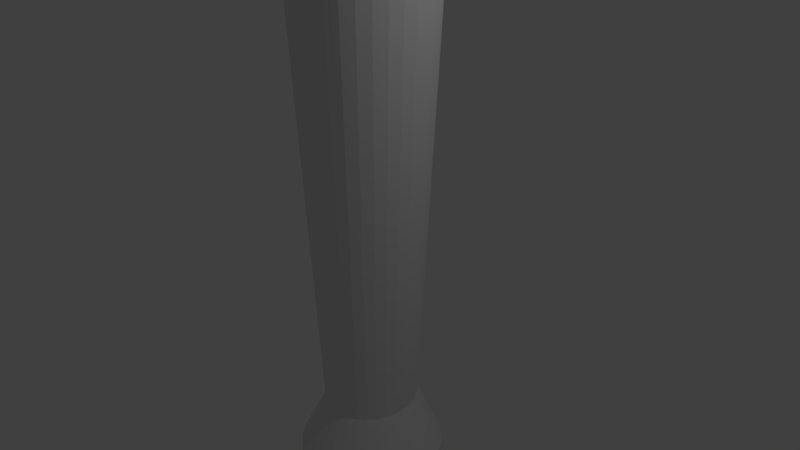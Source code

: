 # Source: Bat.blend  (saved by Blender 2.78.0; exported with 4.5.12 LTS)
import bpy
from mathutils import Matrix  # noqa: F401  (used for matrix-valued properties, if any)

bpy.ops.wm.read_factory_settings(use_empty=True)
scene = bpy.context.scene
scene.name = 'Scene'

# ---- collections
col_collection_1 = bpy.data.collections.new('Collection 1'); scene.collection.children.link(col_collection_1)

# ---- world
world_world = bpy.data.worlds.new('World'); scene.world = world_world
world_world.color = (0.05088, 0.05088, 0.05088)
world_world.use_sun_shadow = False
world_world.sun_shadow_jitter_overblur = 0.0
world_world.cycles.sampling_method = 'MANUAL'

# ---- cameras
cam_camera = bpy.data.cameras.new('Camera')
cam_camera.clip_end = 100.0
cam_camera.lens = 35.0
cam_camera.sensor_width = 32.0
cam_camera.sensor_height = 18.0
cam_camera.ortho_scale = 7.314
cam_camera.dof.focus_distance = 0.0
cam_camera.dof.aperture_fstop = 128.0

# ---- lights
light_lamp = bpy.data.lights.new('Lamp', 'POINT')
light_lamp.transmission_factor = 0.0
light_lamp.cutoff_distance = 30.0
light_lamp.energy = 100.0
light_lamp.shadow_buffer_clip_start = 1.001
light_lamp.shadow_soft_size = 0.1
light_lamp.shadow_maximum_resolution = 0.006
light_lamp.use_absolute_resolution = True

# ---- meshes
me_cylinder = bpy.data.meshes.new('Cylinder')
me_cylinder.from_pydata([(1.774e-08, 0.8058, -3.347), (-2.978e-08, 1.457, 13.94), (0.1557, 0.7903, -3.347), (0.2613, 1.429, 13.94), (0.3053, 0.7444, -3.347), (0.5126, 1.346, 13.94), (0.4433, 0.67, -3.347), (0.7441, 1.211, 13.94), (0.5642, 0.5698, -3.347), (0.9471, 1.03, 13.94), (0.6634, 0.4477, -3.347), (1.114, 0.8093, 13.94), (0.7372, 0.3084, -3.347), (1.237, 0.5575, 13.94), (0.7826, 0.1572, -3.347), (1.314, 0.2842, 13.94), (0.7979, 1.226e-07, -3.347), (1.339, -3.613e-08, 13.94), (0.7826, -0.1572, -3.347), (1.314, -0.2842, 13.94), (0.7372, -0.3084, -3.347), (1.237, -0.5575, 13.94), (0.6634, -0.4477, -3.347), (1.114, -0.8093, 13.94), (0.5642, -0.5698, -3.347), (0.9471, -1.03, 13.94), (0.4433, -0.67, -3.347), (0.7441, -1.211, 13.94), (0.3053, -0.7444, -3.347), (0.5126, -1.346, 13.94), (0.1557, -0.7903, -3.347), (0.2613, -1.429, 13.94), (-2.422e-07, -0.8058, -3.347), (-4.662e-07, -1.457, 13.94), (-0.1557, -0.7903, -3.347), (-0.2613, -1.429, 13.94), (-0.3053, -0.7444, -3.347), (-0.5126, -1.346, 13.94), (-0.4433, -0.67, -3.347), (-0.7441, -1.211, 13.94), (-0.5642, -0.5698, -3.347), (-0.9471, -1.03, 13.94), (-0.6634, -0.4477, -3.347), (-1.114, -0.8093, 13.94), (-0.7372, -0.3084, -3.347), (-1.237, -0.5575, 13.94), (-0.7826, -0.1572, -3.347), (-1.314, -0.2842, 13.94), (-0.7979, 8.398e-07, -3.347), (-1.339, 1.26e-06, 13.94), (-0.7826, 0.1572, -3.347), (-1.314, 0.2842, 13.94), (-0.7372, 0.3084, -3.347), (-1.237, 0.5575, 13.94), (-0.6634, 0.4477, -3.347), (-1.114, 0.8093, 13.94), (-0.5642, 0.5698, -3.347), (-0.9471, 1.03, 13.94), (-0.4433, 0.67, -3.347), (-0.7441, 1.211, 13.94), (-0.3053, 0.7444, -3.347), (-0.5125, 1.346, 13.94), (-0.1557, 0.7903, -3.347), (-0.2613, 1.429, 13.94), (0.07783, 0.798, -3.347), (0.1306, 1.443, 13.94), (0.0, 1.0, -2.942), (0.1951, 0.9808, -2.942), (0.2305, 0.7674, -3.347), (0.3869, 1.387, 13.94), (0.3827, 0.9239, -2.942), (0.3743, 0.7072, -3.347), (0.6283, 1.279, 13.94), (0.5556, 0.8315, -2.942), (0.5037, 0.6199, -3.347), (0.8456, 1.121, 13.94), (0.7071, 0.7071, -2.942), (0.6138, 0.5087, -3.347), (1.03, 0.9197, 13.94), (0.8315, 0.5556, -2.942), (0.7003, 0.378, -3.347), (1.176, 0.6834, 13.94), (0.9239, 0.3827, -2.942), (0.7599, 0.2328, -3.347), (1.276, 0.4208, 13.94), (0.9808, 0.1951, -2.942), (0.7902, 0.0786, -3.347), (1.326, 0.1421, 13.94), (1.0, 7.55e-08, -2.942), (0.7902, -0.0786, -3.347), (1.326, -0.1421, 13.94), (0.9808, -0.1951, -2.942), (0.7599, -0.2328, -3.347), (1.276, -0.4208, 13.94), (0.9239, -0.3827, -2.942), (0.7003, -0.378, -3.347), (1.176, -0.6834, 13.94), (0.8315, -0.5556, -2.942), (0.6138, -0.5087, -3.347), (1.03, -0.9197, 13.94), (0.7071, -0.7071, -2.942), (0.5037, -0.6199, -3.347), (0.8456, -1.121, 13.94), (0.5556, -0.8315, -2.942), (0.3743, -0.7072, -3.347), (0.6283, -1.279, 13.94), (0.3827, -0.9239, -2.942), (0.2305, -0.7674, -3.347), (0.3869, -1.387, 13.94), (0.1951, -0.9808, -2.942), (0.07783, -0.798, -3.347), (0.1306, -1.443, 13.94), (-3.258e-07, -1.0, -2.942), (-0.07783, -0.798, -3.347), (-0.1306, -1.443, 13.94), (-0.1951, -0.9808, -2.942), (-0.2305, -0.7674, -3.347), (-0.3869, -1.387, 13.94), (-0.3827, -0.9239, -2.942), (-0.3743, -0.7072, -3.347), (-0.6283, -1.279, 13.94), (-0.5556, -0.8315, -2.942), (-0.5037, -0.6199, -3.347), (-0.8456, -1.121, 13.94), (-0.7071, -0.7071, -2.942), (-0.6138, -0.5087, -3.347), (-1.03, -0.9197, 13.94), (-0.8315, -0.5556, -2.942), (-0.7003, -0.378, -3.347), (-1.176, -0.6834, 13.94), (-0.9239, -0.3827, -2.942), (-0.7599, -0.2328, -3.347), (-1.276, -0.4208, 13.94), (-0.9808, -0.1951, -2.942), (-0.7902, -0.0786, -3.347), (-1.326, -0.1421, 13.94), (-1.0, 9.656e-07, -2.942), (-0.7902, 0.0786, -3.347), (-1.326, 0.1421, 13.94), (-0.9808, 0.1951, -2.942), (-0.7599, 0.2328, -3.347), (-1.276, 0.4208, 13.94), (-0.9239, 0.3827, -2.942), (-0.7003, 0.378, -3.347), (-1.176, 0.6834, 13.94), (-0.8315, 0.5556, -2.942), (-0.6138, 0.5087, -3.347), (-1.03, 0.9197, 13.94), (-0.7071, 0.7071, -2.942), (-0.5037, 0.6199, -3.347), (-0.8456, 1.121, 13.94), (-0.5556, 0.8315, -2.942), (-0.3743, 0.7072, -3.347), (-0.6283, 1.279, 13.94), (-0.3827, 0.9239, -2.942), (-0.2305, 0.7674, -3.347), (-0.3869, 1.387, 13.94), (-0.1951, 0.9808, -2.942), (-0.07783, 0.798, -3.347), (-0.1306, 1.443, 13.94), (-0.09754, 0.9904, -2.942), (-0.2889, 0.9523, -2.942), (-0.4691, 0.8777, -2.942), (-0.6313, 0.7693, -2.942), (-0.7693, 0.6313, -2.942), (-0.8777, 0.4691, -2.942), (-0.9523, 0.2889, -2.942), (-0.9904, 0.09755, -2.942), (-0.9904, -0.09754, -2.942), (-0.9523, -0.2889, -2.942), (-0.8777, -0.4691, -2.942), (-0.7693, -0.6313, -2.942), (-0.6313, -0.7693, -2.942), (-0.4691, -0.8777, -2.942), (-0.2889, -0.9523, -2.942), (-0.09755, -0.9904, -2.942), (0.09754, -0.9904, -2.942), (0.2889, -0.9523, -2.942), (0.4691, -0.8777, -2.942), (0.6313, -0.7693, -2.942), (0.7693, -0.6313, -2.942), (0.8777, -0.4691, -2.942), (0.9523, -0.2889, -2.942), (0.9904, -0.09755, -2.942), (0.9904, 0.09755, -2.942), (0.9523, 0.2889, -2.942), (0.8777, 0.4691, -2.942), (0.7693, 0.6313, -2.942), (0.6313, 0.7693, -2.942), (0.4691, 0.8777, -2.942), (0.2889, 0.9523, -2.942), (0.09755, 0.9904, -2.942), (0.1167, 0.7942, -3.347), (0.06532, 1.45, 13.94), (3.544e-08, 0.6584, -2.174), (0.1951, 0.9808, -3.194), (0.2679, 0.7559, -3.347), (0.3241, 1.408, 13.94), (0.3827, 0.9239, -3.194), (0.4088, 0.6886, -3.347), (0.5704, 1.312, 13.94), (0.5556, 0.8315, -3.194), (0.534, 0.5948, -3.347), (0.7949, 1.166, 13.94), (0.7071, 0.7071, -3.194), (0.6386, 0.4782, -3.347), (0.9887, 0.9749, 13.94), (0.8315, 0.5556, -3.194), (0.7187, 0.3432, -3.347), (1.145, 0.7463, 13.94), (0.9239, 0.3827, -3.194), (0.7712, 0.195, -3.347), (1.256, 0.4891, 13.94), (0.9808, 0.1951, -3.194), (0.7941, 0.0393, -3.347), (1.32, 0.2131, 13.94), (1.0, 7.55e-08, -3.194), (0.7864, -0.1179, -3.347), (1.333, -0.07105, 13.94), (0.9808, -0.1951, -3.194), (0.7485, -0.2706, -3.347), (1.295, -0.3525, 13.94), (0.9239, -0.3827, -3.194), (0.6819, -0.4128, -3.347), (1.206, -0.6204, 13.94), (0.8315, -0.5556, -3.194), (0.589, -0.5392, -3.347), (1.072, -0.8645, 13.94), (0.7071, -0.7071, -3.194), (0.4735, -0.6449, -3.347), (0.8963, -1.075, 13.94), (0.5556, -0.8315, -3.194), (0.3398, -0.7258, -3.347), (0.6862, -1.245, 13.94), (0.3827, -0.9239, -3.194), (0.1931, -0.7788, -3.347), (0.4497, -1.367, 13.94), (0.1951, -0.9808, -3.194), (0.03891, -0.8019, -3.347), (0.196, -1.436, 13.94), (-3.258e-07, -1.0, -3.194), (-0.1167, -0.7942, -3.347), (-0.06532, -1.45, 13.94), (-0.1951, -0.9808, -3.194), (-0.2679, -0.7559, -3.347), (-0.3241, -1.408, 13.94), (-0.3827, -0.9239, -3.194), (-0.4088, -0.6886, -3.347), (-0.5704, -1.312, 13.94), (-0.5556, -0.8315, -3.194), (-0.534, -0.5948, -3.347), (-0.7949, -1.166, 13.94), (-0.7071, -0.7071, -3.194), (-0.6386, -0.4782, -3.347), (-0.9887, -0.9749, 13.94), (-0.8315, -0.5556, -3.194), (-0.7187, -0.3432, -3.347), (-1.145, -0.7463, 13.94), (-0.9239, -0.3827, -3.194), (-0.7712, -0.195, -3.347), (-1.256, -0.4891, 13.94), (-0.9808, -0.1951, -3.194), (-0.7941, -0.0393, -3.347), (-1.32, -0.2131, 13.94), (-1.0, 9.656e-07, -3.194), (-0.7864, 0.1179, -3.347), (-1.333, 0.07105, 13.94), (-0.9808, 0.1951, -3.194), (-0.7485, 0.2706, -3.347), (-1.295, 0.3525, 13.94), (-0.9239, 0.3827, -3.194), (-0.6819, 0.4128, -3.347), (-1.206, 0.6204, 13.94), (-0.8315, 0.5556, -3.194), (-0.589, 0.5392, -3.347), (-1.072, 0.8645, 13.94), (-0.7071, 0.7071, -3.194), (-0.4735, 0.6449, -3.347), (-0.8963, 1.075, 13.94), (-0.5556, 0.8315, -3.194), (-0.3398, 0.7258, -3.347), (-0.6862, 1.245, 13.94), (-0.3827, 0.9239, -3.194), (-0.1931, 0.7788, -3.347), (-0.4497, 1.367, 13.94), (-0.1951, 0.9808, -3.194), (-0.03891, 0.8019, -3.347), (-0.196, 1.436, 13.94), (0.03891, 0.8019, -3.347), (0.196, 1.436, 13.94), (0.0, 1.0, -3.194), (0.1182, 0.6458, -2.174), (0.1931, 0.7788, -3.347), (0.4497, 1.367, 13.94), (0.2318, 0.6083, -2.174), (0.3398, 0.7258, -3.347), (0.6862, 1.245, 13.94), (0.3365, 0.5474, -2.174), (0.4735, 0.6449, -3.347), (0.8963, 1.075, 13.94), (0.4283, 0.4656, -2.174), (0.589, 0.5392, -3.347), (1.072, 0.8645, 13.94), (0.5036, 0.3658, -2.174), (0.6819, 0.4128, -3.347), (1.206, 0.6204, 13.94), (0.5596, 0.252, -2.174), (0.7485, 0.2706, -3.347), (1.295, 0.3525, 13.94), (0.594, 0.1284, -2.174), (0.7864, 0.1179, -3.347), (1.333, 0.07105, 13.94), (0.6057, 1.566e-07, -2.174), (0.7941, -0.0393, -3.347), (1.32, -0.2131, 13.94), (0.594, -0.1284, -2.174), (0.7712, -0.195, -3.347), (1.256, -0.4891, 13.94), (0.5596, -0.252, -2.174), (0.7187, -0.3432, -3.347), (1.145, -0.7463, 13.94), (0.5036, -0.3658, -2.174), (0.6386, -0.4782, -3.347), (0.9887, -0.9749, 13.94), (0.4283, -0.4656, -2.174), (0.534, -0.5948, -3.347), (0.7949, -1.166, 13.94), (0.3365, -0.5474, -2.174), (0.4088, -0.6886, -3.347), (0.5704, -1.312, 13.94), (0.2318, -0.6083, -2.174), (0.2679, -0.7559, -3.347), (0.3241, -1.408, 13.94), (0.1182, -0.6458, -2.174), (0.1167, -0.7942, -3.347), (0.06532, -1.45, 13.94), (-1.619e-07, -0.6584, -2.174), (-0.03892, -0.8019, -3.347), (-0.196, -1.436, 13.94), (-0.1182, -0.6458, -2.174), (-0.1931, -0.7788, -3.347), (-0.4497, -1.367, 13.94), (-0.2318, -0.6083, -2.174), (-0.3398, -0.7258, -3.347), (-0.6862, -1.245, 13.94), (-0.3365, -0.5474, -2.174), (-0.4735, -0.6449, -3.347), (-0.8963, -1.075, 13.94), (-0.4283, -0.4656, -2.174), (-0.589, -0.5392, -3.347), (-1.072, -0.8645, 13.94), (-0.5036, -0.3658, -2.174), (-0.6819, -0.4128, -3.347), (-1.206, -0.6204, 13.94), (-0.5596, -0.252, -2.174), (-0.7485, -0.2706, -3.347), (-1.295, -0.3525, 13.94), (-0.594, -0.1284, -2.174), (-0.7864, -0.1179, -3.347), (-1.333, -0.07105, 13.94), (-0.6057, 7.427e-07, -2.174), (-0.7941, 0.0393, -3.347), (-1.32, 0.2131, 13.94), (-0.594, 0.1285, -2.174), (-0.7712, 0.195, -3.347), (-1.256, 0.4891, 13.94), (-0.5596, 0.252, -2.174), (-0.7187, 0.3432, -3.347), (-1.145, 0.7463, 13.94), (-0.5036, 0.3658, -2.174), (-0.6386, 0.4782, -3.347), (-0.9887, 0.9749, 13.94), (-0.4283, 0.4656, -2.174), (-0.534, 0.5948, -3.347), (-0.7948, 1.166, 13.94), (-0.3365, 0.5475, -2.174), (-0.4088, 0.6886, -3.347), (-0.5704, 1.312, 13.94), (-0.2318, 0.6083, -2.174), (-0.2679, 0.7559, -3.347), (-0.3241, 1.408, 13.94), (-0.1182, 0.6458, -2.174), (-0.1167, 0.7942, -3.347), (-0.06532, 1.45, 13.94), (-0.04877, 0.9952, -2.942), (-0.1463, 0.9856, -2.942), (-0.09754, 0.9904, -3.194), (-0.05908, 0.6521, -2.174), (-0.242, 0.9666, -2.942), (-0.3358, 0.9381, -2.942), (-0.2889, 0.9523, -3.194), (-0.175, 0.627, -2.174), (-0.4259, 0.9008, -2.942), (-0.5123, 0.8546, -2.942), (-0.4691, 0.8777, -3.194), (-0.2841, 0.5779, -2.174), (-0.5935, 0.8004, -2.942), (-0.6692, 0.7382, -2.942), (-0.6313, 0.7693, -3.194), (-0.3824, 0.5065, -2.174), (-0.7382, 0.6692, -2.942), (-0.8004, 0.5935, -2.942), (-0.7693, 0.6313, -3.194), (-0.4659, 0.4157, -2.174), (-0.8546, 0.5123, -2.942), (-0.9008, 0.4259, -2.942), (-0.8777, 0.4691, -3.194), (-0.5316, 0.3089, -2.174), (-0.9381, 0.3358, -2.942), (-0.9666, 0.242, -2.942), (-0.9523, 0.2889, -3.194), (-0.5768, 0.1902, -2.174), (-0.9856, 0.1463, -2.942), (-0.9952, 0.04877, -2.942), (-0.9904, 0.09755, -3.194), (-0.5998, 0.06423, -2.174), (-0.9952, -0.04877, -2.942), (-0.9856, -0.1463, -2.942), (-0.9904, -0.09754, -3.194), (-0.5998, -0.06422, -2.174), (-0.9666, -0.242, -2.942), (-0.9381, -0.3358, -2.942), (-0.9523, -0.2889, -3.194), (-0.5768, -0.1902, -2.174), (-0.9008, -0.4259, -2.942), (-0.8546, -0.5123, -2.942), (-0.8777, -0.4691, -3.194), (-0.5316, -0.3089, -2.174), (-0.8004, -0.5935, -2.942), (-0.7382, -0.6692, -2.942), (-0.7693, -0.6313, -3.194), (-0.4659, -0.4157, -2.174), (-0.6692, -0.7382, -2.942), (-0.5935, -0.8004, -2.942), (-0.6313, -0.7693, -3.194), (-0.3824, -0.5065, -2.174), (-0.5123, -0.8546, -2.942), (-0.4259, -0.9008, -2.942), (-0.4691, -0.8777, -3.194), (-0.2841, -0.5779, -2.174), (-0.3358, -0.9381, -2.942), (-0.242, -0.9666, -2.942), (-0.2889, -0.9523, -3.194), (-0.175, -0.627, -2.174), (-0.1463, -0.9856, -2.942), (-0.04877, -0.9952, -2.942), (-0.09755, -0.9904, -3.194), (-0.05908, -0.6521, -2.174), (0.04877, -0.9952, -2.942), (0.1463, -0.9856, -2.942), (0.09754, -0.9904, -3.194), (0.05908, -0.6521, -2.174), (0.242, -0.9666, -2.942), (0.3358, -0.9381, -2.942), (0.2889, -0.9523, -3.194), (0.175, -0.627, -2.174), (0.4259, -0.9008, -2.942), (0.5123, -0.8546, -2.942), (0.4691, -0.8777, -3.194), (0.2841, -0.5779, -2.174), (0.5935, -0.8004, -2.942), (0.6692, -0.7382, -2.942), (0.6313, -0.7693, -3.194), (0.3824, -0.5065, -2.174), (0.7382, -0.6692, -2.942), (0.8004, -0.5935, -2.942), (0.7693, -0.6313, -3.194), (0.4659, -0.4157, -2.174), (0.8546, -0.5123, -2.942), (0.9008, -0.4259, -2.942), (0.8777, -0.4691, -3.194), (0.5316, -0.3089, -2.174), (0.9381, -0.3358, -2.942), (0.9666, -0.242, -2.942), (0.9523, -0.2889, -3.194), (0.5768, -0.1902, -2.174), (0.9856, -0.1463, -2.942), (0.9952, -0.04877, -2.942), (0.9904, -0.09755, -3.194), (0.5998, -0.06422, -2.174), (0.9952, 0.04877, -2.942), (0.9856, 0.1463, -2.942), (0.9904, 0.09755, -3.194), (0.5998, 0.06423, -2.174), (0.9666, 0.242, -2.942), (0.9381, 0.3358, -2.942), (0.9523, 0.2889, -3.194), (0.5768, 0.1902, -2.174), (0.9008, 0.4259, -2.942), (0.8546, 0.5123, -2.942), (0.8777, 0.4691, -3.194), (0.5316, 0.3089, -2.174), (0.8004, 0.5935, -2.942), (0.7382, 0.6692, -2.942), (0.7693, 0.6313, -3.194), (0.4659, 0.4157, -2.174), (0.6692, 0.7382, -2.942), (0.5935, 0.8004, -2.942), (0.6313, 0.7693, -3.194), (0.3824, 0.5065, -2.174), (0.5123, 0.8546, -2.942), (0.4259, 0.9008, -2.942), (0.4691, 0.8777, -3.194), (0.2841, 0.5779, -2.174), (0.3358, 0.9381, -2.942), (0.242, 0.9666, -2.942), (0.2889, 0.9523, -3.194), (0.175, 0.627, -2.174), (0.1463, 0.9856, -2.942), (0.04877, 0.9952, -2.942), (0.09755, 0.9904, -3.194), (0.05908, 0.6521, -2.174), (0.02954, 0.6552, -2.174), (0.04877, 0.9952, -3.194), (0.1463, 0.9856, -3.194), (0.1466, 0.6364, -2.174), (0.242, 0.9666, -3.194), (0.3358, 0.9381, -3.194), (0.258, 0.5931, -2.174), (0.4259, 0.9008, -3.194), (0.5123, 0.8546, -3.194), (0.3594, 0.527, -2.174), (0.5935, 0.8004, -3.194), (0.6692, 0.7382, -3.194), (0.4471, 0.4406, -2.174), (0.7382, 0.6692, -3.194), (0.8004, 0.5935, -3.194), (0.5176, 0.3373, -2.174), (0.8546, 0.5123, -3.194), (0.9008, 0.4259, -3.194), (0.5682, 0.2211, -2.174), (0.9381, 0.3358, -3.194), (0.9666, 0.242, -3.194), (0.5969, 0.09634, -2.174), (0.9856, 0.1463, -3.194), (0.9952, 0.04877, -3.194), (0.6027, -0.03211, -2.174), (0.9952, -0.04877, -3.194), (0.9856, -0.1463, -3.194), (0.5854, -0.1593, -2.174), (0.9666, -0.242, -3.194), (0.9381, -0.3358, -3.194), (0.5456, -0.2804, -2.174), (0.9008, -0.4259, -3.194), (0.8546, -0.5123, -3.194), (0.4848, -0.3907, -2.174), (0.8004, -0.5935, -3.194), (0.7382, -0.6692, -3.194), (0.4053, -0.486, -2.174), (0.6692, -0.7382, -3.194), (0.5935, -0.8004, -3.194), (0.3103, -0.5627, -2.174), (0.5123, -0.8546, -3.194), (0.4259, -0.9008, -3.194), (0.2034, -0.6177, -2.174), (0.3358, -0.9381, -3.194), (0.242, -0.9666, -3.194), (0.08862, -0.6489, -2.174), (0.1463, -0.9856, -3.194), (0.04877, -0.9952, -3.194), (-0.02954, -0.6552, -2.174), (-0.04877, -0.9952, -3.194), (-0.1463, -0.9856, -3.194), (-0.1466, -0.6364, -2.174), (-0.242, -0.9666, -3.194), (-0.3358, -0.9381, -3.194), (-0.258, -0.5931, -2.174), (-0.4259, -0.9008, -3.194), (-0.5123, -0.8546, -3.194), (-0.3594, -0.527, -2.174), (-0.5935, -0.8004, -3.194), (-0.6692, -0.7382, -3.194), (-0.4471, -0.4406, -2.174), (-0.7382, -0.6692, -3.194), (-0.8004, -0.5935, -3.194), (-0.5176, -0.3373, -2.174), (-0.8546, -0.5123, -3.194), (-0.9008, -0.4259, -3.194), (-0.5682, -0.2211, -2.174), (-0.9381, -0.3358, -3.194), (-0.9666, -0.242, -3.194), (-0.5969, -0.09634, -2.174), (-0.9856, -0.1463, -3.194), (-0.9952, -0.04877, -3.194), (-0.6027, 0.03211, -2.174), (-0.9952, 0.04877, -3.194), (-0.9856, 0.1463, -3.194), (-0.5854, 0.1593, -2.174), (-0.9666, 0.242, -3.194), (-0.9381, 0.3358, -3.194), (-0.5456, 0.2804, -2.174), (-0.9008, 0.4259, -3.194), (-0.8546, 0.5123, -3.194), (-0.4848, 0.3907, -2.174), (-0.8004, 0.5935, -3.194), (-0.7382, 0.6692, -3.194), (-0.4053, 0.486, -2.174), (-0.6692, 0.7382, -3.194), (-0.5935, 0.8004, -3.194), (-0.3103, 0.5627, -2.174), (-0.5123, 0.8546, -3.194), (-0.4259, 0.9008, -3.194), (-0.2034, 0.6177, -2.174), (-0.3358, 0.9381, -3.194), (-0.242, 0.9666, -3.194), (-0.08862, 0.6489, -2.174), (-0.1463, 0.9856, -3.194), (-0.04877, 0.9952, -3.194), (-0.02954, 0.6552, -2.174), (-0.1466, 0.6364, -2.174), (-0.258, 0.5931, -2.174), (-0.3594, 0.527, -2.174), (-0.4471, 0.4406, -2.174), (-0.5176, 0.3373, -2.174), (-0.5682, 0.2211, -2.174), (-0.5969, 0.09634, -2.174), (-0.6027, -0.03211, -2.174), (-0.5854, -0.1593, -2.174), (-0.5456, -0.2804, -2.174), (-0.4848, -0.3907, -2.174), (-0.4053, -0.486, -2.174), (-0.3103, -0.5627, -2.174), (-0.2034, -0.6177, -2.174), (-0.08862, -0.6489, -2.174), (0.02954, -0.6552, -2.174), (0.1466, -0.6364, -2.174), (0.258, -0.5931, -2.174), (0.3594, -0.527, -2.174), (0.4471, -0.4406, -2.174), (0.5176, -0.3373, -2.174), (0.5682, -0.2211, -2.174), (0.5969, -0.09634, -2.174), (0.6027, 0.03211, -2.174), (0.5854, 0.1593, -2.174), (0.5456, 0.2804, -2.174), (0.4848, 0.3907, -2.174), (0.4053, 0.486, -2.174), (0.3103, 0.5627, -2.174), (0.2034, 0.6177, -2.174), (0.08862, 0.6489, -2.174), (-7.586e-07, 1.192, 14.22), (0.2071, 1.169, 14.22), (0.4063, 1.101, 14.22), (0.5899, 0.991, 14.22), (0.7508, 0.8428, 14.22), (0.8828, 0.6622, 14.22), (0.9809, 0.4561, 14.22), (1.041, 0.2325, 14.22), (1.062, 3.493e-08, 14.22), (1.041, -0.2325, 14.22), (0.9809, -0.4561, 14.22), (0.8828, -0.6622, 14.22), (0.7508, -0.8428, 14.22), (0.5899, -0.991, 14.22), (0.4063, -1.101, 14.22), (0.2071, -1.169, 14.22), (-1.105e-06, -1.192, 14.22), (-0.2071, -1.169, 14.22), (-0.4063, -1.101, 14.22), (-0.5899, -0.991, 14.22), (-0.7508, -0.8428, 14.22), (-0.8828, -0.6622, 14.22), (-0.9809, -0.4561, 14.22), (-1.041, -0.2325, 14.22), (-1.062, 1.096e-06, 14.22), (-1.041, 0.2325, 14.22), (-0.9809, 0.4561, 14.22), (-0.8828, 0.6622, 14.22), (-0.7508, 0.8428, 14.22), (-0.5899, 0.991, 14.22), (-0.4063, 1.101, 14.22), (-0.2071, 1.169, 14.22), (0.1036, 1.18, 14.22), (0.3067, 1.135, 14.22), (0.4981, 1.046, 14.22), (0.6703, 0.9169, 14.22), (0.8168, 0.7525, 14.22), (0.9319, 0.5592, 14.22), (1.011, 0.3443, 14.22), (1.052, 0.1163, 14.22), (1.052, -0.1163, 14.22), (1.011, -0.3443, 14.22), (0.9319, -0.5592, 14.22), (0.8168, -0.7525, 14.22), (0.6703, -0.9169, 14.22), (0.4981, -1.046, 14.22), (0.3067, -1.135, 14.22), (0.1036, -1.18, 14.22), (-0.1036, -1.18, 14.22), (-0.3067, -1.135, 14.22), (-0.4981, -1.046, 14.22), (-0.6703, -0.9169, 14.22), (-0.8168, -0.7525, 14.22), (-0.9319, -0.5592, 14.22), (-1.011, -0.3443, 14.22), (-1.052, -0.1163, 14.22), (-1.052, 0.1163, 14.22), (-1.011, 0.3443, 14.22), (-0.9319, 0.5592, 14.22), (-0.8168, 0.7525, 14.22), (-0.6703, 0.9169, 14.22), (-0.4981, 1.046, 14.22), (-0.3067, 1.135, 14.22), (-0.1036, 1.18, 14.22), (0.05178, 1.186, 14.22), (0.2569, 1.152, 14.22), (0.4522, 1.074, 14.22), (0.6301, 0.954, 14.22), (0.7838, 0.7977, 14.22), (0.9073, 0.6107, 14.22), (0.996, 0.4002, 14.22), (1.046, 0.1744, 14.22), (1.057, -0.05813, 14.22), (1.026, -0.2884, 14.22), (0.9564, -0.5076, 14.22), (0.8498, -0.7073, 14.22), (0.7105, -0.8799, 14.22), (0.544, -1.019, 14.22), (0.3565, -1.118, 14.22), (0.1554, -1.175, 14.22), (-0.05179, -1.186, 14.22), (-0.2569, -1.152, 14.22), (-0.4522, -1.074, 14.22), (-0.6301, -0.954, 14.22), (-0.7838, -0.7977, 14.22), (-0.9073, -0.6107, 14.22), (-0.996, -0.4002, 14.22), (-1.046, -0.1744, 14.22), (-1.057, 0.05813, 14.22), (-1.026, 0.2884, 14.22), (-0.9564, 0.5076, 14.22), (-0.8498, 0.7073, 14.22), (-0.7105, 0.8799, 14.22), (-0.544, 1.019, 14.22), (-0.3565, 1.118, 14.22), (-0.1554, 1.175, 14.22), (0.1554, 1.175, 14.22), (0.3565, 1.118, 14.22), (0.544, 1.019, 14.22), (0.7105, 0.8799, 14.22), (0.8498, 0.7073, 14.22), (0.9564, 0.5076, 14.22), (1.026, 0.2884, 14.22), (1.057, 0.05813, 14.22), (1.046, -0.1744, 14.22), (0.996, -0.4002, 14.22), (0.9073, -0.6107, 14.22), (0.7838, -0.7977, 14.22), (0.6301, -0.954, 14.22), (0.4522, -1.074, 14.22), (0.2569, -1.152, 14.22), (0.05178, -1.186, 14.22), (-0.1554, -1.175, 14.22), (-0.3565, -1.118, 14.22), (-0.544, -1.019, 14.22), (-0.7105, -0.8799, 14.22), (-0.8498, -0.7073, 14.22), (-0.9564, -0.5076, 14.22), (-1.026, -0.2884, 14.22), (-1.057, -0.05813, 14.22), (-1.046, 0.1744, 14.22), (-0.996, 0.4002, 14.22), (-0.9073, 0.6107, 14.22), (-0.7838, 0.7977, 14.22), (-0.6301, 0.954, 14.22), (-0.4522, 1.074, 14.22), (-0.2569, 1.152, 14.22), (-0.05178, 1.186, 14.22), (-9.828e-07, 0.716, 14.63), (0.1186, 0.7022, 14.63), (0.2326, 0.6615, 14.63), (0.3377, 0.5953, 14.63), (0.4298, 0.5063, 14.63), (0.5053, 0.3978, 14.63), (0.5615, 0.274, 14.63), (0.5961, 0.1397, 14.63), (0.6078, 1.482e-07, 14.63), (0.5961, -0.1397, 14.63), (0.5615, -0.274, 14.63), (0.5053, -0.3978, 14.63), (0.4298, -0.5063, 14.63), (0.3377, -0.5953, 14.63), (0.2326, -0.6615, 14.63), (0.1186, -0.7022, 14.63), (-1.181e-06, -0.716, 14.63), (-0.1186, -0.7022, 14.63), (-0.2326, -0.6615, 14.63), (-0.3377, -0.5953, 14.63), (-0.4298, -0.5063, 14.63), (-0.5053, -0.3978, 14.63), (-0.5615, -0.274, 14.63), (-0.5961, -0.1397, 14.63), (-0.6078, 7.855e-07, 14.63), (-0.5961, 0.1397, 14.63), (-0.5615, 0.274, 14.63), (-0.5053, 0.3978, 14.63), (-0.4298, 0.5063, 14.63), (-0.3377, 0.5953, 14.63), (-0.2326, 0.6615, 14.63), (-0.1186, 0.7022, 14.63), (0.05928, 0.7091, 14.63), (0.1756, 0.6818, 14.63), (0.2851, 0.6284, 14.63), (0.3837, 0.5508, 14.63), (0.4675, 0.452, 14.63), (0.5334, 0.3359, 14.63), (0.5788, 0.2068, 14.63), (0.6019, 0.06984, 14.63), (0.6019, -0.06984, 14.63), (0.5788, -0.2068, 14.63), (0.5334, -0.3359, 14.63), (0.4675, -0.452, 14.63), (0.3837, -0.5508, 14.63), (0.2851, -0.6284, 14.63), (0.1756, -0.6818, 14.63), (0.05928, -0.7091, 14.63), (-0.05929, -0.7091, 14.63), (-0.1756, -0.6818, 14.63), (-0.2851, -0.6284, 14.63), (-0.3837, -0.5508, 14.63), (-0.4675, -0.452, 14.63), (-0.5334, -0.3359, 14.63), (-0.5788, -0.2068, 14.63), (-0.6019, -0.06984, 14.63), (-0.6019, 0.06984, 14.63), (-0.5788, 0.2068, 14.63), (-0.5334, 0.3359, 14.63), (-0.4675, 0.452, 14.63), (-0.3837, 0.5508, 14.63), (-0.2851, 0.6284, 14.63), (-0.1756, 0.6818, 14.63), (-0.05928, 0.7091, 14.63), (0.02964, 0.7125, 14.63), (0.1471, 0.692, 14.63), (0.2588, 0.6449, 14.63), (0.3607, 0.573, 14.63), (0.4486, 0.4791, 14.63), (0.5194, 0.3668, 14.63), (0.5701, 0.2404, 14.63), (0.599, 0.1048, 14.63), (0.6048, -0.03492, 14.63), (0.5874, -0.1733, 14.63), (0.5475, -0.3049, 14.63), (0.4864, -0.4249, 14.63), (0.4067, -0.5285, 14.63), (0.3114, -0.6118, 14.63), (0.2041, -0.6716, 14.63), (0.08893, -0.7056, 14.63), (-0.02964, -0.7125, 14.63), (-0.1471, -0.692, 14.63), (-0.2589, -0.6449, 14.63), (-0.3607, -0.573, 14.63), (-0.4487, -0.4791, 14.63), (-0.5194, -0.3668, 14.63), (-0.5701, -0.2404, 14.63), (-0.599, -0.1048, 14.63), (-0.6048, 0.03492, 14.63), (-0.5874, 0.1733, 14.63), (-0.5475, 0.3049, 14.63), (-0.4864, 0.4249, 14.63), (-0.4067, 0.5285, 14.63), (-0.3114, 0.6118, 14.63), (-0.2041, 0.6716, 14.63), (-0.08893, 0.7056, 14.63), (0.08893, 0.7056, 14.63), (0.2041, 0.6716, 14.63), (0.3114, 0.6118, 14.63), (0.4067, 0.5285, 14.63), (0.4864, 0.4249, 14.63), (0.5475, 0.3049, 14.63), (0.5874, 0.1733, 14.63), (0.6048, 0.03492, 14.63), (0.599, -0.1048, 14.63), (0.5701, -0.2404, 14.63), (0.5194, -0.3668, 14.63), (0.4486, -0.4791, 14.63), (0.3607, -0.573, 14.63), (0.2588, -0.6449, 14.63), (0.1471, -0.692, 14.63), (0.02964, -0.7125, 14.63), (-0.08893, -0.7056, 14.63), (-0.2041, -0.6716, 14.63), (-0.3114, -0.6118, 14.63), (-0.4067, -0.5285, 14.63), (-0.4864, -0.4249, 14.63), (-0.5475, -0.3049, 14.63), (-0.5874, -0.1733, 14.63), (-0.6048, -0.03492, 14.63), (-0.599, 0.1048, 14.63), (-0.5701, 0.2404, 14.63), (-0.5194, 0.3668, 14.63), (-0.4486, 0.4791, 14.63), (-0.3607, 0.573, 14.63), (-0.2588, 0.6449, 14.63), (-0.1471, 0.692, 14.63), (-0.02964, 0.7125, 14.63), (-2.553e-06, 0.289, 14.92), (0.05737, 0.2834, 14.92), (0.1125, 0.267, 14.92), (0.1634, 0.2403, 14.92), (0.208, 0.2043, 14.92), (0.2445, 0.1605, 14.92), (0.2717, 0.1106, 14.92), (0.2884, 0.05637, 14.92), (0.2941, 2.573e-07, 14.92), (0.2884, -0.05637, 14.92), (0.2717, -0.1106, 14.92), (0.2445, -0.1605, 14.92), (0.208, -0.2043, 14.92), (0.1634, -0.2403, 14.92), (0.1125, -0.267, 14.92), (0.05737, -0.2834, 14.92), (-2.649e-06, -0.289, 14.92), (-0.05738, -0.2834, 14.92), (-0.1126, -0.267, 14.92), (-0.1634, -0.2403, 14.92), (-0.208, -0.2043, 14.92), (-0.2445, -0.1605, 14.92), (-0.2717, -0.1106, 14.92), (-0.2885, -0.05637, 14.92), (-0.2941, 5.145e-07, 14.92), (-0.2885, 0.05637, 14.92), (-0.2717, 0.1106, 14.92), (-0.2445, 0.1605, 14.92), (-0.208, 0.2043, 14.92), (-0.1634, 0.2403, 14.92), (-0.1126, 0.267, 14.92), (-0.05738, 0.2834, 14.92), (0.02869, 0.2862, 14.92), (0.08496, 0.2752, 14.92), (0.138, 0.2536, 14.92), (0.1857, 0.2223, 14.92), (0.2262, 0.1824, 14.92), (0.2581, 0.1356, 14.92), (0.2801, 0.08348, 14.92), (0.2913, 0.02819, 14.92), (0.2913, -0.02819, 14.92), (0.2801, -0.08348, 14.92), (0.2581, -0.1356, 14.92), (0.2262, -0.1824, 14.92), (0.1857, -0.2223, 14.92), (0.138, -0.2536, 14.92), (0.08496, -0.2752, 14.92), (0.02869, -0.2862, 14.92), (-0.02869, -0.2862, 14.92), (-0.08497, -0.2752, 14.92), (-0.138, -0.2536, 14.92), (-0.1857, -0.2223, 14.92), (-0.2263, -0.1824, 14.92), (-0.2581, -0.1356, 14.92), (-0.2801, -0.08348, 14.92), (-0.2913, -0.02819, 14.92), (-0.2913, 0.02819, 14.92), (-0.2801, 0.08348, 14.92), (-0.2581, 0.1356, 14.92), (-0.2263, 0.1824, 14.92), (-0.1857, 0.2223, 14.92), (-0.138, 0.2536, 14.92), (-0.08496, 0.2752, 14.92), (-0.02869, 0.2862, 14.92), (0.01434, 0.2876, 14.92), (0.07117, 0.2793, 14.92), (0.1253, 0.2603, 14.92), (0.1745, 0.2313, 14.92), (0.2171, 0.1934, 14.92), (0.2513, 0.1481, 14.92), (0.2759, 0.09703, 14.92), (0.2899, 0.04228, 14.92), (0.2927, -0.01409, 14.92), (0.2843, -0.06993, 14.92), (0.2649, -0.1231, 14.92), (0.2354, -0.1715, 14.92), (0.1968, -0.2133, 14.92), (0.1507, -0.2469, 14.92), (0.09875, -0.2711, 14.92), (0.04303, -0.2848, 14.92), (-0.01435, -0.2876, 14.92), (-0.07117, -0.2793, 14.92), (-0.1253, -0.2603, 14.92), (-0.1745, -0.2313, 14.92), (-0.2171, -0.1934, 14.92), (-0.2513, -0.148, 14.92), (-0.2759, -0.09703, 14.92), (-0.2899, -0.04228, 14.92), (-0.2927, 0.01409, 14.92), (-0.2843, 0.06993, 14.92), (-0.2649, 0.1231, 14.92), (-0.2354, 0.1715, 14.92), (-0.1968, 0.2133, 14.92), (-0.1507, 0.2469, 14.92), (-0.09876, 0.2711, 14.92), (-0.04303, 0.2848, 14.92), (0.04303, 0.2848, 14.92), (0.09875, 0.2711, 14.92), (0.1507, 0.2469, 14.92), (0.1968, 0.2133, 14.92), (0.2354, 0.1715, 14.92), (0.2649, 0.1231, 14.92), (0.2843, 0.06993, 14.92), (0.2927, 0.01409, 14.92), (0.2899, -0.04228, 14.92), (0.2759, -0.09703, 14.92), (0.2513, -0.148, 14.92), (0.2171, -0.1934, 14.92), (0.1745, -0.2313, 14.92), (0.1253, -0.2603, 14.92), (0.07117, -0.2793, 14.92), (0.01434, -0.2876, 14.92), (-0.04304, -0.2848, 14.92), (-0.09876, -0.2711, 14.92), (-0.1507, -0.2469, 14.92), (-0.1968, -0.2133, 14.92), (-0.2354, -0.1715, 14.92), (-0.2649, -0.1231, 14.92), (-0.2843, -0.06993, 14.92), (-0.2927, -0.01409, 14.92), (-0.2899, 0.04228, 14.92), (-0.2759, 0.09703, 14.92), (-0.2513, 0.1481, 14.92), (-0.2171, 0.1934, 14.92), (-0.1745, 0.2313, 14.92), (-0.1253, 0.2603, 14.92), (-0.07117, 0.2793, 14.92), (-0.01435, 0.2876, 14.92)], [], [(639, 289, 3, 291), (638, 293, 5, 294), (637, 296, 7, 297), (636, 299, 9, 300), (635, 302, 11, 303), (634, 305, 13, 306), (633, 308, 15, 309), (632, 311, 17, 312), (631, 314, 19, 315), (630, 317, 21, 318), (629, 320, 23, 321), (628, 323, 25, 324), (627, 326, 27, 327), (626, 329, 29, 330), (625, 332, 31, 333), (624, 335, 33, 336), (623, 338, 35, 339), (622, 341, 37, 342), (621, 344, 39, 345), (620, 347, 41, 348), (619, 350, 43, 351), (618, 353, 45, 354), (617, 356, 47, 357), (616, 359, 49, 360), (615, 362, 51, 363), (614, 365, 53, 366), (613, 368, 55, 369), (612, 371, 57, 372), (611, 374, 59, 375), (610, 377, 61, 378), (63, 380, 766, 671), (609, 380, 63, 381), (608, 383, 1, 194), (0, 288, 64, 192, 2, 292, 68, 196, 4, 295, 71, 199, 6, 298, 74, 202, 8, 301, 77, 205, 10, 304, 80, 208, 12, 307, 83, 211, 14, 310, 86, 214, 16, 313, 89, 217, 18, 316, 92, 220, 20, 319, 95, 223, 22, 322, 98, 226, 24, 325, 101, 229, 26, 328, 104, 232, 28, 331, 107, 235, 30, 334, 110, 238, 32, 337, 113, 241, 34, 340, 116, 244, 36, 343, 119, 247, 38, 346, 122, 250, 40, 349, 125, 253, 42, 352, 128, 256, 44, 355, 131, 259, 46, 358, 134, 262, 48, 361, 137, 265, 50, 364, 140, 268, 52, 367, 143, 271, 54, 370, 146, 274, 56, 373, 149, 277, 58, 376, 152, 280, 60, 379, 155, 283, 62, 382, 158, 286), (607, 384, 66, 290), (606, 385, 160, 386), (605, 287, 159, 387), (604, 388, 157, 285), (603, 389, 161, 390), (602, 284, 156, 391), (601, 392, 154, 282), (600, 393, 162, 394), (599, 281, 153, 395), (598, 396, 151, 279), (597, 397, 163, 398), (596, 278, 150, 399), (595, 400, 148, 276), (594, 401, 164, 402), (593, 275, 147, 403), (592, 404, 145, 273), (591, 405, 165, 406), (590, 272, 144, 407), (589, 408, 142, 270), (588, 409, 166, 410), (587, 269, 141, 411), (586, 412, 139, 267), (585, 413, 167, 414), (584, 266, 138, 415), (583, 416, 136, 264), (582, 417, 168, 418), (581, 263, 135, 419), (580, 420, 133, 261), (579, 421, 169, 422), (578, 260, 132, 423), (577, 424, 130, 258), (576, 425, 170, 426), (575, 257, 129, 427), (574, 428, 127, 255), (573, 429, 171, 430), (572, 254, 126, 431), (571, 432, 124, 252), (570, 433, 172, 434), (569, 251, 123, 435), (568, 436, 121, 249), (567, 437, 173, 438), (566, 248, 120, 439), (565, 440, 118, 246), (564, 441, 174, 442), (563, 245, 117, 443), (562, 444, 115, 243), (561, 445, 175, 446), (560, 242, 114, 447), (559, 448, 112, 240), (558, 449, 176, 450), (557, 239, 111, 451), (556, 452, 109, 237), (555, 453, 177, 454), (554, 236, 108, 455), (553, 456, 106, 234), (552, 457, 178, 458), (551, 233, 105, 459), (550, 460, 103, 231), (549, 461, 179, 462), (548, 230, 102, 463), (547, 464, 100, 228), (546, 465, 180, 466), (545, 227, 99, 467), (544, 468, 97, 225), (543, 469, 181, 470), (542, 224, 96, 471), (541, 472, 94, 222), (540, 473, 182, 474), (539, 221, 93, 475), (538, 476, 91, 219), (537, 477, 183, 478), (536, 218, 90, 479), (535, 480, 88, 216), (534, 481, 184, 482), (533, 215, 87, 483), (532, 484, 85, 213), (531, 485, 185, 486), (530, 212, 84, 487), (529, 488, 82, 210), (528, 489, 186, 490), (527, 209, 81, 491), (526, 492, 79, 207), (525, 493, 187, 494), (524, 206, 78, 495), (523, 496, 76, 204), (522, 497, 188, 498), (521, 203, 75, 499), (520, 500, 73, 201), (519, 501, 189, 502), (518, 200, 72, 503), (517, 504, 70, 198), (516, 505, 190, 506), (515, 197, 69, 507), (514, 508, 67, 195), (513, 509, 191, 510), (512, 193, 65, 511), (509, 512, 511, 191), (66, 194, 512, 509), (194, 1, 193, 512), (288, 513, 510, 64), (0, 290, 513, 288), (290, 66, 509, 513), (192, 514, 195, 2), (64, 510, 514, 192), (510, 191, 508, 514), (505, 515, 507, 190), (67, 291, 515, 505), (291, 3, 197, 515), (292, 516, 506, 68), (2, 195, 516, 292), (195, 67, 505, 516), (196, 517, 198, 4), (68, 506, 517, 196), (506, 190, 504, 517), (501, 518, 503, 189), (70, 294, 518, 501), (294, 5, 200, 518), (295, 519, 502, 71), (4, 198, 519, 295), (198, 70, 501, 519), (199, 520, 201, 6), (71, 502, 520, 199), (502, 189, 500, 520), (497, 521, 499, 188), (73, 297, 521, 497), (297, 7, 203, 521), (298, 522, 498, 74), (6, 201, 522, 298), (201, 73, 497, 522), (202, 523, 204, 8), (74, 498, 523, 202), (498, 188, 496, 523), (493, 524, 495, 187), (76, 300, 524, 493), (300, 9, 206, 524), (301, 525, 494, 77), (8, 204, 525, 301), (204, 76, 493, 525), (205, 526, 207, 10), (77, 494, 526, 205), (494, 187, 492, 526), (489, 527, 491, 186), (79, 303, 527, 489), (303, 11, 209, 527), (304, 528, 490, 80), (10, 207, 528, 304), (207, 79, 489, 528), (208, 529, 210, 12), (80, 490, 529, 208), (490, 186, 488, 529), (485, 530, 487, 185), (82, 306, 530, 485), (306, 13, 212, 530), (307, 531, 486, 83), (12, 210, 531, 307), (210, 82, 485, 531), (211, 532, 213, 14), (83, 486, 532, 211), (486, 185, 484, 532), (481, 533, 483, 184), (85, 309, 533, 481), (309, 15, 215, 533), (310, 534, 482, 86), (14, 213, 534, 310), (213, 85, 481, 534), (214, 535, 216, 16), (86, 482, 535, 214), (482, 184, 480, 535), (477, 536, 479, 183), (88, 312, 536, 477), (312, 17, 218, 536), (313, 537, 478, 89), (16, 216, 537, 313), (216, 88, 477, 537), (217, 538, 219, 18), (89, 478, 538, 217), (478, 183, 476, 538), (473, 539, 475, 182), (91, 315, 539, 473), (315, 19, 221, 539), (316, 540, 474, 92), (18, 219, 540, 316), (219, 91, 473, 540), (220, 541, 222, 20), (92, 474, 541, 220), (474, 182, 472, 541), (469, 542, 471, 181), (94, 318, 542, 469), (318, 21, 224, 542), (319, 543, 470, 95), (20, 222, 543, 319), (222, 94, 469, 543), (223, 544, 225, 22), (95, 470, 544, 223), (470, 181, 468, 544), (465, 545, 467, 180), (97, 321, 545, 465), (321, 23, 227, 545), (322, 546, 466, 98), (22, 225, 546, 322), (225, 97, 465, 546), (226, 547, 228, 24), (98, 466, 547, 226), (466, 180, 464, 547), (461, 548, 463, 179), (100, 324, 548, 461), (324, 25, 230, 548), (325, 549, 462, 101), (24, 228, 549, 325), (228, 100, 461, 549), (229, 550, 231, 26), (101, 462, 550, 229), (462, 179, 460, 550), (457, 551, 459, 178), (103, 327, 551, 457), (327, 27, 233, 551), (328, 552, 458, 104), (26, 231, 552, 328), (231, 103, 457, 552), (232, 553, 234, 28), (104, 458, 553, 232), (458, 178, 456, 553), (453, 554, 455, 177), (106, 330, 554, 453), (330, 29, 236, 554), (331, 555, 454, 107), (28, 234, 555, 331), (234, 106, 453, 555), (235, 556, 237, 30), (107, 454, 556, 235), (454, 177, 452, 556), (449, 557, 451, 176), (109, 333, 557, 449), (333, 31, 239, 557), (334, 558, 450, 110), (30, 237, 558, 334), (237, 109, 449, 558), (238, 559, 240, 32), (110, 450, 559, 238), (450, 176, 448, 559), (445, 560, 447, 175), (112, 336, 560, 445), (336, 33, 242, 560), (337, 561, 446, 113), (32, 240, 561, 337), (240, 112, 445, 561), (241, 562, 243, 34), (113, 446, 562, 241), (446, 175, 444, 562), (441, 563, 443, 174), (115, 339, 563, 441), (339, 35, 245, 563), (340, 564, 442, 116), (34, 243, 564, 340), (243, 115, 441, 564), (244, 565, 246, 36), (116, 442, 565, 244), (442, 174, 440, 565), (437, 566, 439, 173), (118, 342, 566, 437), (342, 37, 248, 566), (343, 567, 438, 119), (36, 246, 567, 343), (246, 118, 437, 567), (247, 568, 249, 38), (119, 438, 568, 247), (438, 173, 436, 568), (433, 569, 435, 172), (121, 345, 569, 433), (345, 39, 251, 569), (346, 570, 434, 122), (38, 249, 570, 346), (249, 121, 433, 570), (250, 571, 252, 40), (122, 434, 571, 250), (434, 172, 432, 571), (429, 572, 431, 171), (124, 348, 572, 429), (348, 41, 254, 572), (349, 573, 430, 125), (40, 252, 573, 349), (252, 124, 429, 573), (253, 574, 255, 42), (125, 430, 574, 253), (430, 171, 428, 574), (425, 575, 427, 170), (127, 351, 575, 425), (351, 43, 257, 575), (352, 576, 426, 128), (42, 255, 576, 352), (255, 127, 425, 576), (256, 577, 258, 44), (128, 426, 577, 256), (426, 170, 424, 577), (421, 578, 423, 169), (130, 354, 578, 421), (354, 45, 260, 578), (355, 579, 422, 131), (44, 258, 579, 355), (258, 130, 421, 579), (259, 580, 261, 46), (131, 422, 580, 259), (422, 169, 420, 580), (417, 581, 419, 168), (133, 357, 581, 417), (357, 47, 263, 581), (358, 582, 418, 134), (46, 261, 582, 358), (261, 133, 417, 582), (262, 583, 264, 48), (134, 418, 583, 262), (418, 168, 416, 583), (413, 584, 415, 167), (136, 360, 584, 413), (360, 49, 266, 584), (361, 585, 414, 137), (48, 264, 585, 361), (264, 136, 413, 585), (265, 586, 267, 50), (137, 414, 586, 265), (414, 167, 412, 586), (409, 587, 411, 166), (139, 363, 587, 409), (363, 51, 269, 587), (364, 588, 410, 140), (50, 267, 588, 364), (267, 139, 409, 588), (268, 589, 270, 52), (140, 410, 589, 268), (410, 166, 408, 589), (405, 590, 407, 165), (142, 366, 590, 405), (366, 53, 272, 590), (367, 591, 406, 143), (52, 270, 591, 367), (270, 142, 405, 591), (271, 592, 273, 54), (143, 406, 592, 271), (406, 165, 404, 592), (401, 593, 403, 164), (145, 369, 593, 401), (369, 55, 275, 593), (370, 594, 402, 146), (54, 273, 594, 370), (273, 145, 401, 594), (274, 595, 276, 56), (146, 402, 595, 274), (402, 164, 400, 595), (397, 596, 399, 163), (148, 372, 596, 397), (372, 57, 278, 596), (373, 597, 398, 149), (56, 276, 597, 373), (276, 148, 397, 597), (277, 598, 279, 58), (149, 398, 598, 277), (398, 163, 396, 598), (393, 599, 395, 162), (151, 375, 599, 393), (375, 59, 281, 599), (376, 600, 394, 152), (58, 279, 600, 376), (279, 151, 393, 600), (280, 601, 282, 60), (152, 394, 601, 280), (394, 162, 392, 601), (389, 602, 391, 161), (154, 378, 602, 389), (378, 61, 284, 602), (379, 603, 390, 155), (60, 282, 603, 379), (282, 154, 389, 603), (283, 604, 285, 62), (155, 390, 604, 283), (390, 161, 388, 604), (385, 605, 387, 160), (157, 381, 605, 385), (381, 63, 287, 605), (382, 606, 386, 158), (62, 285, 606, 382), (285, 157, 385, 606), (286, 607, 290, 0), (158, 386, 607, 286), (386, 160, 384, 607), (384, 608, 194, 66), (160, 387, 608, 384), (387, 159, 383, 608), (388, 609, 381, 157), (161, 391, 609, 388), (391, 156, 380, 609), (392, 610, 378, 154), (162, 395, 610, 392), (395, 153, 377, 610), (396, 611, 375, 151), (163, 399, 611, 396), (399, 150, 374, 611), (400, 612, 372, 148), (164, 403, 612, 400), (403, 147, 371, 612), (404, 613, 369, 145), (165, 407, 613, 404), (407, 144, 368, 613), (408, 614, 366, 142), (166, 411, 614, 408), (411, 141, 365, 614), (412, 615, 363, 139), (167, 415, 615, 412), (415, 138, 362, 615), (416, 616, 360, 136), (168, 419, 616, 416), (419, 135, 359, 616), (420, 617, 357, 133), (169, 423, 617, 420), (423, 132, 356, 617), (424, 618, 354, 130), (170, 427, 618, 424), (427, 129, 353, 618), (428, 619, 351, 127), (171, 431, 619, 428), (431, 126, 350, 619), (432, 620, 348, 124), (172, 435, 620, 432), (435, 123, 347, 620), (436, 621, 345, 121), (173, 439, 621, 436), (439, 120, 344, 621), (440, 622, 342, 118), (174, 443, 622, 440), (443, 117, 341, 622), (444, 623, 339, 115), (175, 447, 623, 444), (447, 114, 338, 623), (448, 624, 336, 112), (176, 451, 624, 448), (451, 111, 335, 624), (452, 625, 333, 109), (177, 455, 625, 452), (455, 108, 332, 625), (456, 626, 330, 106), (178, 459, 626, 456), (459, 105, 329, 626), (460, 627, 327, 103), (179, 463, 627, 460), (463, 102, 326, 627), (464, 628, 324, 100), (180, 467, 628, 464), (467, 99, 323, 628), (468, 629, 321, 97), (181, 471, 629, 468), (471, 96, 320, 629), (472, 630, 318, 94), (182, 475, 630, 472), (475, 93, 317, 630), (476, 631, 315, 91), (183, 479, 631, 476), (479, 90, 314, 631), (480, 632, 312, 88), (184, 483, 632, 480), (483, 87, 311, 632), (484, 633, 309, 85), (185, 487, 633, 484), (487, 84, 308, 633), (488, 634, 306, 82), (186, 491, 634, 488), (491, 81, 305, 634), (492, 635, 303, 79), (187, 495, 635, 492), (495, 78, 302, 635), (496, 636, 300, 76), (188, 499, 636, 496), (499, 75, 299, 636), (500, 637, 297, 73), (189, 503, 637, 500), (503, 72, 296, 637), (504, 638, 294, 70), (190, 507, 638, 504), (507, 69, 293, 638), (508, 639, 291, 67), (191, 511, 639, 508), (511, 65, 289, 639), (683, 715, 843, 811), (289, 65, 672, 736), (29, 329, 749, 654), (341, 117, 689, 753), (150, 278, 732, 700), (99, 227, 715, 683), (239, 31, 655, 719), (1, 383, 767, 640), (31, 332, 750, 655), (344, 120, 690, 754), (153, 281, 733, 701), (293, 69, 673, 737), (102, 230, 716, 684), (242, 33, 656, 720), (33, 335, 751, 656), (347, 123, 691, 755), (156, 284, 734, 702), (193, 1, 640, 704), (105, 233, 717, 685), (296, 72, 674, 738), (245, 35, 657, 721), (35, 338, 752, 657), (159, 287, 735, 703), (350, 126, 692, 756), (108, 236, 718, 686), (299, 75, 675, 739), (248, 37, 658, 722), (197, 3, 641, 705), (3, 289, 736, 641), (37, 341, 753, 658), (353, 129, 693, 757), (302, 78, 676, 740), (111, 239, 719, 687), (251, 39, 659, 723), (200, 5, 642, 706), (39, 344, 754, 659), (356, 132, 694, 758), (5, 293, 737, 642), (305, 81, 677, 741), (114, 242, 720, 688), (254, 41, 660, 724), (203, 7, 643, 707), (41, 347, 755, 660), (65, 193, 704, 672), (359, 135, 695, 759), (7, 296, 738, 643), (308, 84, 678, 742), (117, 245, 721, 689), (257, 43, 661, 725), (206, 9, 644, 708), (43, 350, 756, 661), (9, 299, 739, 644), (362, 138, 696, 760), (311, 87, 679, 743), (120, 248, 722, 690), (260, 45, 662, 726), (69, 197, 705, 673), (209, 11, 645, 709), (45, 353, 757, 662), (11, 302, 740, 645), (365, 141, 697, 761), (314, 90, 680, 744), (123, 251, 723, 691), (263, 47, 663, 727), (72, 200, 706, 674), (212, 13, 646, 710), (47, 356, 758, 663), (13, 305, 741, 646), (368, 144, 698, 762), (317, 93, 681, 745), (126, 254, 724, 692), (266, 49, 664, 728), (75, 203, 707, 675), (215, 15, 647, 711), (49, 359, 759, 664), (15, 308, 742, 647), (371, 147, 699, 763), (320, 96, 682, 746), (129, 257, 725, 693), (269, 51, 665, 729), (78, 206, 708, 676), (218, 17, 648, 712), (51, 362, 760, 665), (17, 311, 743, 648), (374, 150, 700, 764), (132, 260, 726, 694), (323, 99, 683, 747), (81, 209, 709, 677), (272, 53, 666, 730), (221, 19, 649, 713), (53, 365, 761, 666), (19, 314, 744, 649), (377, 153, 701, 765), (135, 263, 727, 695), (326, 102, 684, 748), (275, 55, 667, 731), (84, 212, 710, 678), (224, 21, 650, 714), (55, 368, 762, 667), (21, 317, 745, 650), (380, 156, 702, 766), (329, 105, 685, 749), (138, 266, 728, 696), (278, 57, 668, 732), (87, 215, 711, 679), (227, 23, 651, 715), (57, 371, 763, 668), (23, 320, 746, 651), (383, 159, 703, 767), (332, 108, 686, 750), (141, 269, 729, 697), (281, 59, 669, 733), (90, 218, 712, 680), (230, 25, 652, 716), (59, 374, 764, 669), (25, 323, 747, 652), (335, 111, 687, 751), (144, 272, 730, 698), (284, 61, 670, 734), (93, 221, 713, 681), (233, 27, 653, 717), (61, 377, 765, 670), (27, 326, 748, 653), (338, 114, 688, 752), (147, 275, 731, 699), (287, 63, 671, 735), (96, 224, 714, 682), (236, 29, 654, 718), (812, 844, 972, 940), (728, 664, 792, 856), (640, 767, 895, 768), (684, 716, 844, 812), (729, 665, 793, 857), (685, 717, 845, 813), (730, 666, 794, 858), (686, 718, 846, 814), (731, 667, 795, 859), (687, 719, 847, 815), (732, 668, 796, 860), (688, 720, 848, 816), (733, 669, 797, 861), (689, 721, 849, 817), (734, 670, 798, 862), (690, 722, 850, 818), (735, 671, 799, 863), (691, 723, 851, 819), (736, 672, 800, 864), (692, 724, 852, 820), (737, 673, 801, 865), (693, 725, 853, 821), (738, 674, 802, 866), (694, 726, 854, 822), (739, 675, 803, 867), (695, 727, 855, 823), (740, 676, 804, 868), (696, 728, 856, 824), (741, 677, 805, 869), (697, 729, 857, 825), (742, 678, 806, 870), (698, 730, 858, 826), (743, 679, 807, 871), (699, 731, 859, 827), (744, 680, 808, 872), (700, 732, 860, 828), (745, 681, 809, 873), (701, 733, 861, 829), (746, 682, 810, 874), (702, 734, 862, 830), (747, 683, 811, 875), (703, 735, 863, 831), (748, 684, 812, 876), (641, 736, 864, 769), (749, 685, 813, 877), (642, 737, 865, 770), (750, 686, 814, 878), (643, 738, 866, 771), (751, 687, 815, 879), (644, 739, 867, 772), (752, 688, 816, 880), (645, 740, 868, 773), (753, 689, 817, 881), (646, 741, 869, 774), (754, 690, 818, 882), (647, 742, 870, 775), (755, 691, 819, 883), (704, 640, 768, 832), (648, 743, 871, 776), (756, 692, 820, 884), (705, 641, 769, 833), (649, 744, 872, 777), (757, 693, 821, 885), (706, 642, 770, 834), (650, 745, 873, 778), (758, 694, 822, 886), (707, 643, 771, 835), (651, 746, 874, 779), (759, 695, 823, 887), (708, 644, 772, 836), (652, 747, 875, 780), (760, 696, 824, 888), (709, 645, 773, 837), (653, 748, 876, 781), (761, 697, 825, 889), (710, 646, 774, 838), (654, 749, 877, 782), (762, 698, 826, 890), (711, 647, 775, 839), (655, 750, 878, 783), (763, 699, 827, 891), (712, 648, 776, 840), (656, 751, 879, 784), (764, 700, 828, 892), (713, 649, 777, 841), (657, 752, 880, 785), (765, 701, 829, 893), (714, 650, 778, 842), (658, 753, 881, 786), (766, 702, 830, 894), (715, 651, 779, 843), (659, 754, 882, 787), (767, 703, 831, 895), (716, 652, 780, 844), (660, 755, 883, 788), (672, 704, 832, 800), (717, 653, 781, 845), (661, 756, 884, 789), (673, 705, 833, 801), (718, 654, 782, 846), (662, 757, 885, 790), (674, 706, 834, 802), (719, 655, 783, 847), (663, 758, 886, 791), (675, 707, 835, 803), (720, 656, 784, 848), (664, 759, 887, 792), (676, 708, 836, 804), (721, 657, 785, 849), (665, 760, 888, 793), (677, 709, 837, 805), (722, 658, 786, 850), (666, 761, 889, 794), (678, 710, 838, 806), (723, 659, 787, 851), (667, 762, 890, 795), (679, 711, 839, 807), (724, 660, 788, 852), (668, 763, 891, 796), (680, 712, 840, 808), (725, 661, 789, 853), (669, 764, 892, 797), (681, 713, 841, 809), (726, 662, 790, 854), (670, 765, 893, 798), (682, 714, 842, 810), (727, 663, 791, 855), (671, 766, 894, 799), (897, 992, 928, 960, 896, 1023, 959, 991, 927, 1022, 958, 990, 926, 1021, 957, 989, 925, 1020, 956, 988, 924, 1019, 955, 987, 923, 1018, 954, 986, 922, 1017, 953, 985, 921, 1016, 952, 984, 920, 1015, 951, 983, 919, 1014, 950, 982, 918, 1013, 949, 981, 917, 1012, 948, 980, 916, 1011, 947, 979, 915, 1010, 946, 978, 914, 1009, 945, 977, 913, 1008, 944, 976, 912, 1007, 943, 975, 911, 1006, 942, 974, 910, 1005, 941, 973, 909, 1004, 940, 972, 908, 1003, 939, 971, 907, 1002, 938, 970, 906, 1001, 937, 969, 905, 1000, 936, 968, 904, 999, 935, 967, 903, 998, 934, 966, 902, 997, 933, 965, 901, 996, 932, 964, 900, 995, 931, 963, 899, 994, 930, 962, 898, 993, 929, 961), (857, 793, 921, 985), (813, 845, 973, 941), (858, 794, 922, 986), (814, 846, 974, 942), (859, 795, 923, 987), (815, 847, 975, 943), (860, 796, 924, 988), (816, 848, 976, 944), (861, 797, 925, 989), (817, 849, 977, 945), (862, 798, 926, 990), (818, 850, 978, 946), (863, 799, 927, 991), (819, 851, 979, 947), (864, 800, 928, 992), (820, 852, 980, 948), (865, 801, 929, 993), (821, 853, 981, 949), (866, 802, 930, 994), (822, 854, 982, 950), (867, 803, 931, 995), (823, 855, 983, 951), (868, 804, 932, 996), (824, 856, 984, 952), (869, 805, 933, 997), (825, 857, 985, 953), (870, 806, 934, 998), (826, 858, 986, 954), (871, 807, 935, 999), (827, 859, 987, 955), (872, 808, 936, 1000), (828, 860, 988, 956), (873, 809, 937, 1001), (829, 861, 989, 957), (874, 810, 938, 1002), (830, 862, 990, 958), (875, 811, 939, 1003), (831, 863, 991, 959), (876, 812, 940, 1004), (769, 864, 992, 897), (877, 813, 941, 1005), (770, 865, 993, 898), (878, 814, 942, 1006), (771, 866, 994, 899), (879, 815, 943, 1007), (772, 867, 995, 900), (880, 816, 944, 1008), (773, 868, 996, 901), (881, 817, 945, 1009), (774, 869, 997, 902), (882, 818, 946, 1010), (775, 870, 998, 903), (883, 819, 947, 1011), (832, 768, 896, 960), (776, 871, 999, 904), (884, 820, 948, 1012), (833, 769, 897, 961), (777, 872, 1000, 905), (885, 821, 949, 1013), (834, 770, 898, 962), (778, 873, 1001, 906), (886, 822, 950, 1014), (835, 771, 899, 963), (779, 874, 1002, 907), (887, 823, 951, 1015), (836, 772, 900, 964), (780, 875, 1003, 908), (888, 824, 952, 1016), (837, 773, 901, 965), (781, 876, 1004, 909), (889, 825, 953, 1017), (838, 774, 902, 966), (782, 877, 1005, 910), (890, 826, 954, 1018), (839, 775, 903, 967), (783, 878, 1006, 911), (891, 827, 955, 1019), (840, 776, 904, 968), (784, 879, 1007, 912), (892, 828, 956, 1020), (841, 777, 905, 969), (785, 880, 1008, 913), (893, 829, 957, 1021), (842, 778, 906, 970), (786, 881, 1009, 914), (894, 830, 958, 1022), (843, 779, 907, 971), (787, 882, 1010, 915), (895, 831, 959, 1023), (844, 780, 908, 972), (788, 883, 1011, 916), (800, 832, 960, 928), (845, 781, 909, 973), (789, 884, 1012, 917), (801, 833, 961, 929), (846, 782, 910, 974), (790, 885, 1013, 918), (802, 834, 962, 930), (847, 783, 911, 975), (791, 886, 1014, 919), (803, 835, 963, 931), (848, 784, 912, 976), (792, 887, 1015, 920), (804, 836, 964, 932), (849, 785, 913, 977), (793, 888, 1016, 921), (805, 837, 965, 933), (850, 786, 914, 978), (794, 889, 1017, 922), (806, 838, 966, 934), (851, 787, 915, 979), (795, 890, 1018, 923), (807, 839, 967, 935), (852, 788, 916, 980), (796, 891, 1019, 924), (808, 840, 968, 936), (853, 789, 917, 981), (797, 892, 1020, 925), (809, 841, 969, 937), (854, 790, 918, 982), (798, 893, 1021, 926), (810, 842, 970, 938), (855, 791, 919, 983), (799, 894, 1022, 927), (811, 843, 971, 939), (856, 792, 920, 984), (768, 895, 1023, 896)])
me_cylinder.use_remesh_preserve_volume = False
me_cylinder.use_remesh_preserve_attributes = False
me_cylinder.use_mirror_vertex_groups = False
me_cylinder.update()

# ---- objects
ob_cylinder = bpy.data.objects.new('Cylinder', me_cylinder)
ob_lamp = bpy.data.objects.new('Lamp', light_lamp)
ob_camera = bpy.data.objects.new('Camera', cam_camera)

# ---- transforms, parenting, visibility, modifiers, constraints
ob_cylinder.location = (0.0, 0.0, 0.0)
ob_cylinder.lineart.crease_threshold = 0.0
ob_lamp.location = (4.076, 1.005, 5.904)
ob_lamp.rotation_euler = (0.6503, 0.05522, 1.866)
ob_lamp.lock_rotations_4d = False
ob_lamp.empty_display_type = 'ARROWS'
ob_lamp.color = (0.0, 0.0, 0.0, 0.0)
ob_lamp.lineart.crease_threshold = 0.0
ob_camera.location = (7.481, -6.508, 5.344)
ob_camera.rotation_euler = (1.109, 0.0, 0.8149)
ob_camera.lock_rotations_4d = False
ob_camera.empty_display_type = 'ARROWS'
ob_camera.color = (0.0, 0.0, 0.0, 0.0)
ob_camera.display_type = 'WIRE'
ob_camera.lineart.crease_threshold = 0.0

# ---- collection membership
col_collection_1.objects.link(ob_cylinder)
col_collection_1.objects.link(ob_lamp)
col_collection_1.objects.link(ob_camera)

# ---- scene / render settings (as saved in the file)
scene.camera = ob_camera
scene.frame_start = 1; scene.frame_end = 250; scene.frame_set(0)
scene.render.engine = 'BLENDER_EEVEE_NEXT'
scene.render.resolution_percentage = 50
scene.render.dither_intensity = 0.0
scene.cycles.use_denoising = False
scene.cycles.samples = 128
scene.cycles.sampling_pattern = 'TABULATED_SOBOL'
scene.cycles.light_sampling_threshold = 0.0
scene.cycles.use_adaptive_sampling = False
scene.cycles.use_light_tree = False
scene.cycles.blur_glossy = 0.0
scene.cycles.sample_clamp_indirect = 0.0
scene.view_settings.view_transform = 'Standard'
bpy.context.view_layer.update()
